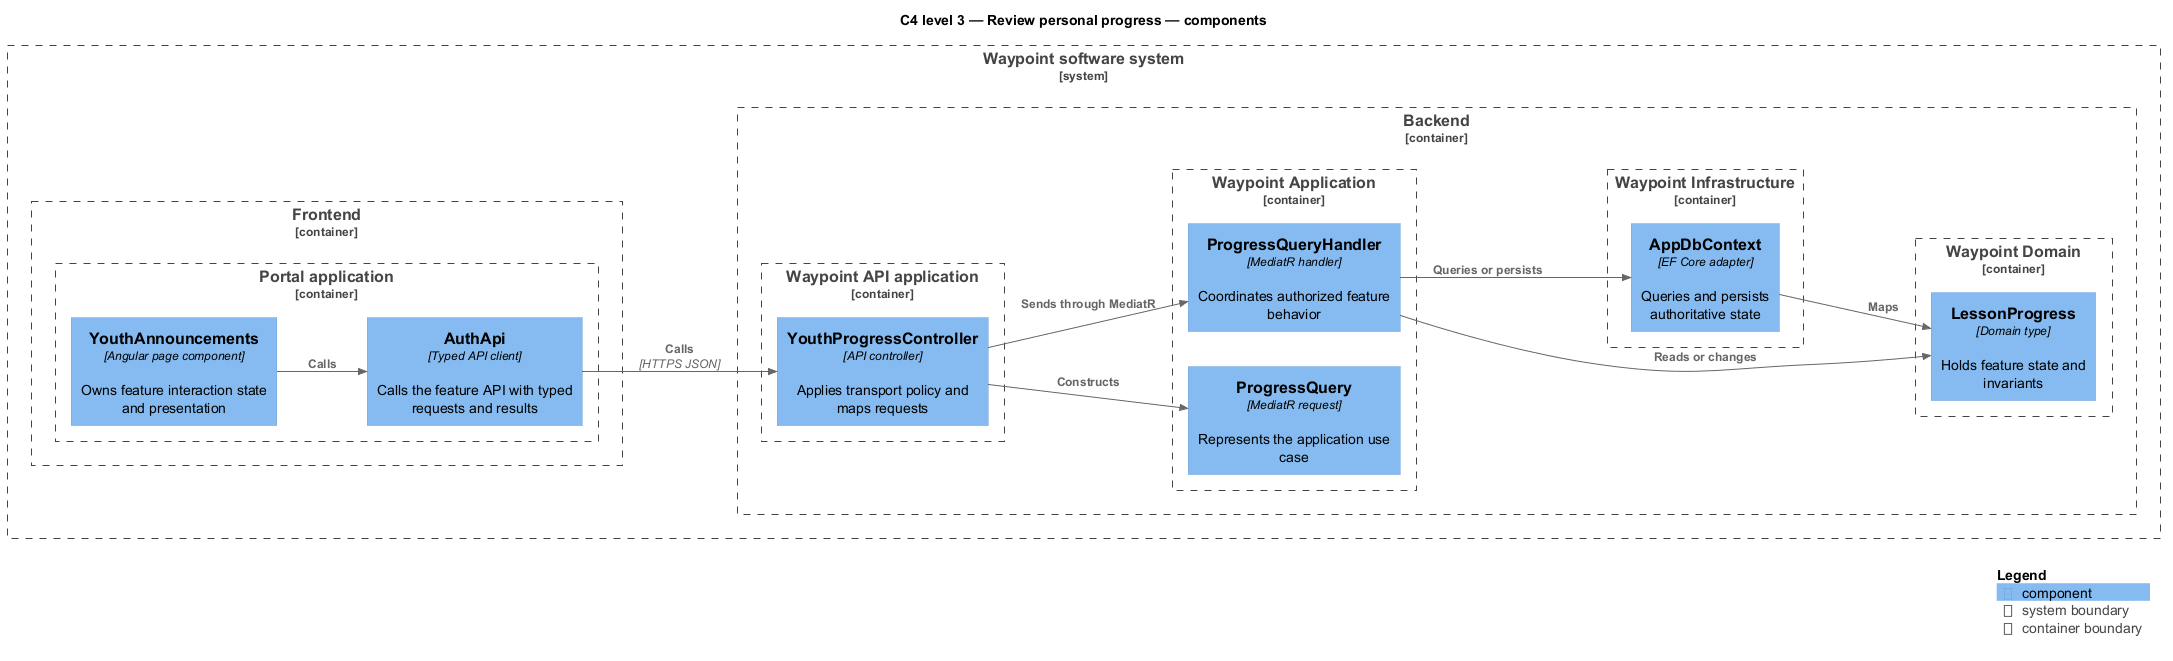

The diagram above was rendered by PlantUML. Its source (embedded in the PNG):
@startuml
!include <C4/C4_Component>
LAYOUT_LEFT_RIGHT()
title C4 level 3 — Review personal progress — components
System_Boundary(waypoint, "Waypoint software system") {
  Container_Boundary(frontend, "Frontend") {
    Container_Boundary(frontend_app, "Portal application") {
      Component(page, "YouthAnnouncements", "Angular page component", "Owns feature interaction state and presentation")
      Component(client, "AuthApi", "Typed API client", "Calls the feature API with typed requests and results")
    }
  }
  Container_Boundary(backend, "Backend") {
    Container_Boundary(api_app, "Waypoint API application") {
      Component(controller, "YouthProgressController", "API controller", "Applies transport policy and maps requests")
    }
    Container_Boundary(application, "Waypoint Application") {
      Component(request, "ProgressQuery", "MediatR request", "Represents the application use case")
      Component(handler, "ProgressQueryHandler", "MediatR handler", "Coordinates authorized feature behavior")
    }
    Container_Boundary(domain, "Waypoint Domain") {
      Component(entity, "LessonProgress", "Domain type", "Holds feature state and invariants")
    }
    Container_Boundary(infrastructure, "Waypoint Infrastructure") {
      Component(persistence, "AppDbContext", "EF Core adapter", "Queries and persists authoritative state")
    }
  }
}
Rel(page, client, "Calls")
Rel(client, controller, "Calls", "HTTPS JSON")
Rel(controller, request, "Constructs")
Rel(controller, handler, "Sends through MediatR")
Rel(handler, entity, "Reads or changes")
Rel(handler, persistence, "Queries or persists")
Rel(persistence, entity, "Maps")
SHOW_LEGEND()
@enduml